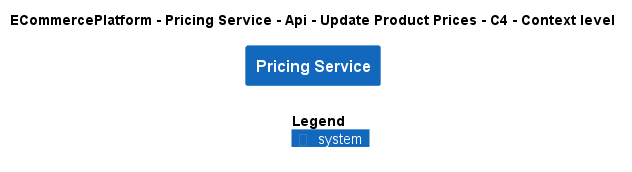

The diagram above was rendered by PlantUML. Its source (embedded in the PNG):
@startuml
!include ..\..\..\..\..\..\..\.c4s\C4_Context.puml

AddElementTag("c4interflow:lifecycle:new", $bgColor=green, $fontColor=#ffffff, $borderColor=green, $shadowing="False")
AddElementTag("c4interflow:lifecycle:changed", $bgColor=orange, $fontColor=#ffffff, $borderColor=orange, $shadowing="False")
AddElementTag("c4interflow:lifecycle:removed", $bgColor=red, $fontColor=#ffffff, $borderColor=red, $shadowing="False")

AddRelTag("c4interflow:lifecycle:new", $textColor=green, $lineColor=green)
AddRelTag("c4interflow:lifecycle:changed", $textColor=orange, $lineColor=orange)
AddRelTag("c4interflow:lifecycle:removed", $textColor=red, $lineColor=red)

SHOW_PERSON_PORTRAIT()
LAYOUT_TOP_DOWN()

skinparam linetype polyline

title ECommercePlatform - Pricing Service - Api - Update Product Prices - C4 - Context level

System(ECommercePlatform.SoftwareSystems.PricingService, "Pricing Service", "")



SHOW_LEGEND()
@enduml